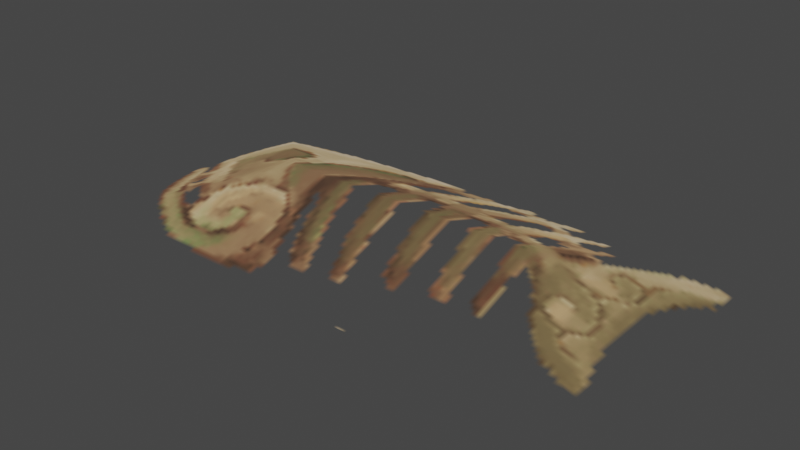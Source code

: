 # Source: fish.blend  (saved by Blender 3.6.11; exported with 4.5.12 LTS)
import bpy
from mathutils import Matrix  # noqa: F401  (used for matrix-valued properties, if any)

bpy.ops.wm.read_factory_settings(use_empty=True)
scene = bpy.context.scene
scene.name = 'Scene'

# ---- collections
col_collection = bpy.data.collections.new('Collection'); scene.collection.children.link(col_collection)
col_export = bpy.data.collections.new('Export'); scene.collection.children.link(col_export)

# ---- images (referenced by path relative to the original .blend; pixels are not part of the script)
import os
ASSET_DIR = os.environ.get("B2B_ASSET_DIR", "")  # directory of the original .blend (textures are referenced by path, not embedded)
HERE = os.path.dirname(os.path.abspath(__file__))  # packed textures are extracted next to this script under _unpacked/

def load_image(name, relpath, width, height, colorspace="sRGB"):
    """Load a texture the original file referenced (path relative to the .blend, or extracted next to this script)."""
    p = next((c for c in (os.path.join(HERE, relpath), os.path.join(ASSET_DIR, relpath)) if relpath and os.path.exists(c)), "")
    if p:
        img = bpy.data.images.load(p, check_existing=True)
        img.name = name
    else:  # same state as the original file: an image datablock whose file is absent (Cycles renders it pink)
        img = bpy.data.images.new(name, width, height)
        img.source = "FILE"
        img.filepath = "//" + (relpath or name)
    img.colorspace_settings.name = colorspace
    return img
img_image_0 = load_image('Image_0', '_unpacked/Image_0.7a90fdfa.png', 128, 64, 'sRGB')

# ---- materials (node trees are filled in below, after node groups)
mat_fish = bpy.data.materials.new('fish')
mat_fish.use_backface_culling = True
mat_fish.use_transparent_shadow = False

# ---- material node trees
mat_fish.use_nodes = True; mat_fish.node_tree.nodes.clear()
_N = mat_fish.node_tree.nodes; _L = mat_fish.node_tree.links
n0 = _N.new('ShaderNodeBsdfPrincipled'); n0.name = 'Principled BSDF'; n0.location = (10, 300)
n0.distribution = 'GGX'
n0.subsurface_method = 'RANDOM_WALK_SKIN'
n0.inputs[2].default_value = 1.0
n0.inputs[27].default_value = (0.0, 0.0, 0.0, 1.0)
n0.inputs[28].default_value = 1.0
n1 = _N.new('ShaderNodeOutputMaterial'); n1.name = 'Material Output'; n1.location = (320, 270)
n2 = _N.new('ShaderNodeTexImage'); n2.name = 'Image Texture'; n2.location = (-440, 210)
n2.label = 'BASE COLOR'
n2.image = img_image_0
_L.new(n0.outputs[0], n1.inputs[0])
_L.new(n2.outputs[0], n0.inputs[0])
_L.new(n2.outputs[1], n0.inputs[4])
n1.is_active_output = True

# ---- world
world_world = bpy.data.worlds.new('World'); scene.world = world_world
world_world.use_nodes = True; world_world.node_tree.nodes.clear()
_N = world_world.node_tree.nodes; _L = world_world.node_tree.links
n0 = _N.new('ShaderNodeOutputWorld'); n0.name = 'World Output'; n0.location = (300, 300)
n1 = _N.new('ShaderNodeBackground'); n1.name = 'Background'; n1.location = (10, 300)
n1.inputs[0].default_value = (0.05088, 0.05088, 0.05088, 1.0)
_L.new(n1.outputs[0], n0.inputs[0])
n0.is_active_output = True
world_world.color = (0.05088, 0.05088, 0.05088)
world_world.use_sun_shadow = False
world_world.sun_shadow_jitter_overblur = 0.0

# ---- meshes
me_a___yandex_yandexdisk_sk_shared_files_game_models_1_exported_fr = bpy.data.meshes.new('A:\\.Yandex.YandexDisk.SK SHARED FILES.Game models.1 Exported fr')
me_a___yandex_yandexdisk_sk_shared_files_game_models_1_exported_fr.from_pydata([(-0.5, 0.0, -0.25), (-0.4997, 0.0, 0.25), (-0.4982, 0.0, -0.2496), (-0.2354, -0.08295, -0.001733), (0.233, -0.08295, -0.000759), (0.5, 0.0, -0.25), (0.5, 0.0, 0.25)], [], [(6, 1, 3), (0, 3, 1), (3, 4, 6), (5, 6, 4), (2, 4, 3), (2, 5, 4), (0, 5, 2), (0, 2, 3)])
me_a___yandex_yandexdisk_sk_shared_files_game_models_1_exported_fr.polygons.foreach_set('use_smooth', [True] * 8)
_uv = me_a___yandex_yandexdisk_sk_shared_files_game_models_1_exported_fr.uv_layers.new(name='UVMap')
_uv.uv.foreach_set('vector', [1.0, 1.0, 0.0002585, 1.0, 0.2646, 0.4965, 0.0, 0.0, 0.2646, 0.4965, 0.0002585, 1.0, 0.2646, 0.4965, 0.733, 0.4985, 1.0, 1.0, 1.0, 0.0, 1.0, 1.0, 0.733, 0.4985, 0.001784, 0.0008913, 0.733, 0.4985, 0.2646, 0.4965, 0.001784, 0.0008913, 1.0, 0.0, 0.733, 0.4985, 0.0, 0.0, 1.0, 0.0, 0.001784, 0.0008913, 0.0, 0.0, 0.001784, 0.0008913, 0.2646, 0.4965])
me_a___yandex_yandexdisk_sk_shared_files_game_models_1_exported_fr.materials.append(mat_fish)
me_a___yandex_yandexdisk_sk_shared_files_game_models_1_exported_fr.update()
me_a___yandex_yandexdisk_sk_shared_files_game_models_1_exported_fr.normals_split_custom_set([tuple(v) for v in zip(*[iter([0.1007, -0.9717, 0.2138, -0.1522, -0.9751, 0.1614, -0.04128, -0.9989, -0.02195, -0.06742, -0.9875, -0.1423, -0.04128, -0.9989, -0.02195, -0.1522, -0.9751, 0.1614, -0.04128, -0.9989, -0.02195, 0.07751, -0.9935, -0.08363, 0.1007, -0.9717, 0.2138, 0.1009, -0.9891, -0.1075, 0.1007, -0.9717, 0.2138, 0.07751, -0.9935, -0.08363, 0.02612, -0.9638, -0.2655, 0.07751, -0.9935, -0.08363, -0.04128, -0.9989, -0.02195, 0.02612, -0.9638, -0.2655, 0.1009, -0.9891, -0.1075, 0.07751, -0.9935, -0.08363, -0.06742, -0.9875, -0.1423, 0.1009, -0.9891, -0.1075, 0.02612, -0.9638, -0.2655, -0.06742, -0.9875, -0.1423, 0.02612, -0.9638, -0.2655, -0.04128, -0.9989, -0.02195])] * 3)])

# ---- objects
ob_water_temple_poison_fish_meshnodes__fish = bpy.data.objects.new('water_temple_poison.fish-MeshNodes["fish"]', me_a___yandex_yandexdisk_sk_shared_files_game_models_1_exported_fr)

# ---- transforms, parenting, visibility, modifiers, constraints
ob_water_temple_poison_fish_meshnodes__fish.location = (0.0, 0.0, 0.0)
ob_water_temple_poison_fish_meshnodes__fish.rotation_mode = 'QUATERNION'
ob_water_temple_poison_fish_meshnodes__fish.rotation_quaternion = (0.7071, -0.7071, -1.57e-16, -9.358e-24)

# ---- collection membership
scene.collection.objects.link(ob_water_temple_poison_fish_meshnodes__fish)

# ---- scene / render settings (as saved in the file)
scene.frame_start = 1; scene.frame_end = 250; scene.frame_set(1)
scene.render.engine = 'BLENDER_EEVEE_NEXT'
scene.cycles.sampling_pattern = 'TABULATED_SOBOL'
scene.view_settings.view_transform = 'Filmic'
bpy.context.view_layer.update()

# ---- added for rendering (the .blend has no active camera and no usable light): camera, sun
cam_auto = bpy.data.cameras.new('AutoCamera')
cam_auto.lens = 50.0
cam_auto.sensor_width = 36.0
cam_auto.clip_end = 1000.0
ob_auto_camera = bpy.data.objects.new('AutoCamera', cam_auto)
scene.collection.objects.link(ob_auto_camera)
ob_auto_camera.location = (1.03728, -1.24473, 0.871297)
ob_auto_camera.rotation_euler = (1.09748, -7.21219e-08, 0.694738)
scene.camera = ob_auto_camera
light_auto_sun = bpy.data.lights.new('AutoSun', 'SUN')
light_auto_sun.energy = 3.0
light_auto_sun.angle = 0.0523599
ob_auto_sun = bpy.data.objects.new('AutoSun', light_auto_sun)
scene.collection.objects.link(ob_auto_sun)
ob_auto_sun.rotation_euler = (0.872665, 0.174533, 0.523599)
bpy.context.view_layer.update()
